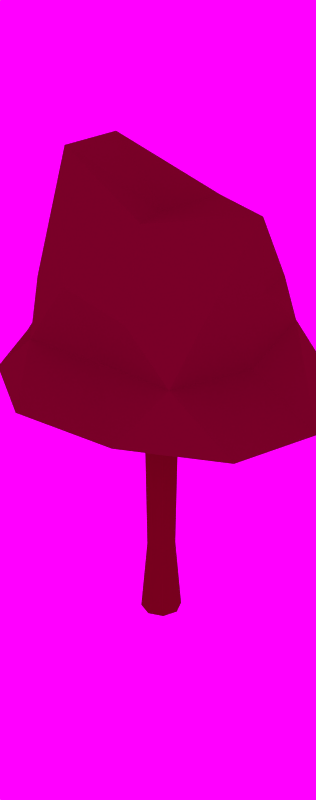 # Source: Oak.blend  (saved by Blender 2.75.0; exported with 4.5.12 LTS)
import bpy
from mathutils import Matrix  # noqa: F401  (used for matrix-valued properties, if any)

bpy.ops.wm.read_factory_settings(use_empty=True)
scene = bpy.context.scene
scene.name = 'Scene'

# ---- collections
col_collection_1 = bpy.data.collections.new('Collection 1'); scene.collection.children.link(col_collection_1)

# ---- images (referenced by path relative to the original .blend; pixels are not part of the script)
import os
ASSET_DIR = os.environ.get("B2B_ASSET_DIR", "")  # directory of the original .blend (textures are referenced by path, not embedded)
HERE = os.path.dirname(os.path.abspath(__file__))  # packed textures are extracted next to this script under _unpacked/

def load_image(name, relpath, width, height, colorspace="sRGB"):
    """Load a texture the original file referenced (path relative to the .blend, or extracted next to this script)."""
    p = next((c for c in (os.path.join(HERE, relpath), os.path.join(ASSET_DIR, relpath)) if relpath and os.path.exists(c)), "")
    if p:
        img = bpy.data.images.load(p, check_existing=True)
        img.name = name
    else:  # same state as the original file: an image datablock whose file is absent (Cycles renders it pink)
        img = bpy.data.images.new(name, width, height)
        img.source = "FILE"
        img.filepath = "//" + (relpath or name)
    img.colorspace_settings.name = colorspace
    return img
img_jpg = load_image('JPG', 'clear04_medium.jpg', 1024, 1024, 'sRGB')
img_exr = load_image('EXR', 'clear04_EXR.exr', 1024, 1024, 'Linear Rec.709')

# ---- materials (node trees are filled in below, after node groups)
mat_tree_001 = bpy.data.materials.new('tree.001')
mat_tree_001.alpha_threshold = 0.0
mat_tree_001.diffuse_color = (0.05613, 0.2668, 0.006097, 1.0)
mat_tree_001.roughness = 0.5
mat_trunk_001 = bpy.data.materials.new('trunk.001')
mat_trunk_001.alpha_threshold = 0.0
mat_trunk_001.diffuse_color = (0.1424, 0.06234, 0.008871, 1.0)
mat_trunk_001.roughness = 0.5

# ---- node groups
ng_rotate_z = bpy.data.node_groups.new('Rotate Z', 'ShaderNodeTree')
_s = ng_rotate_z.interface.new_socket(name='Vector', in_out='OUTPUT', socket_type='NodeSocketVector')
_s.min_value = 0.0
_s.max_value = 0.0
_s = ng_rotate_z.interface.new_socket(name='Vector', in_out='INPUT', socket_type='NodeSocketVector')
_s = ng_rotate_z.interface.new_socket(name='Angle', in_out='INPUT', socket_type='NodeSocketFloat')
_N = ng_rotate_z.nodes; _L = ng_rotate_z.links
n0 = _N.new('ShaderNodeMath'); n0.name = 'Add'; n0.location = (160, -70)
n0.hide = True
n1 = _N.new('ShaderNodeMath'); n1.name = 'Multiply 1'; n1.location = (0, 130)
n1.hide = True
n1.operation = 'MULTIPLY'
n2 = _N.new('ShaderNodeMath'); n2.name = 'Cosine'; n2.location = (-390, -70)
n2.hide = True
n2.operation = 'COSINE'
n3 = _N.new('NodeGroupOutput'); n3.name = 'Group Output'; n3.location = (580, 275)
n4 = _N.new('ShaderNodeMath'); n4.name = 'Multiply 2'; n4.location = (0, 50)
n4.hide = True
n4.operation = 'MULTIPLY'
n5 = _N.new('NodeGroupInput'); n5.name = 'Group Input'; n5.location = (-630, 195)
n6 = _N.new('ShaderNodeMath'); n6.name = 'Multiply 4'; n6.location = (0, -110)
n6.hide = True
n6.operation = 'MULTIPLY'
n7 = _N.new('ShaderNodeMath'); n7.name = 'Subtract'; n7.location = (160, 90)
n7.hide = True
n7.operation = 'SUBTRACT'
n8 = _N.new('ShaderNodeMath'); n8.name = 'Sine'; n8.location = (-390, 60)
n8.hide = True
n8.operation = 'SINE'
n9 = _N.new('ShaderNodeMath'); n9.name = 'Multiply 3'; n9.location = (0, -30)
n9.hide = True
n9.operation = 'MULTIPLY'
n10 = _N.new('ShaderNodeSeparateXYZ'); n10.name = 'Separate XYZ'; n10.location = (-390, 260)
n11 = _N.new('ShaderNodeCombineXYZ'); n11.name = 'Combine XYZ'; n11.location = (350, 280)
_L.new(n5.outputs[0], n10.inputs[0])
_L.new(n5.outputs[1], n8.inputs[0])
_L.new(n5.outputs[1], n2.inputs[0])
_L.new(n2.outputs[0], n1.inputs[0])
_L.new(n10.outputs[0], n1.inputs[1])
_L.new(n8.outputs[0], n4.inputs[0])
_L.new(n10.outputs[1], n4.inputs[1])
_L.new(n1.outputs[0], n7.inputs[0])
_L.new(n4.outputs[0], n7.inputs[1])
_L.new(n7.outputs[0], n11.inputs[0])
_L.new(n8.outputs[0], n9.inputs[0])
_L.new(n10.outputs[0], n9.inputs[1])
_L.new(n2.outputs[0], n6.inputs[0])
_L.new(n10.outputs[1], n6.inputs[1])
_L.new(n9.outputs[0], n0.inputs[0])
_L.new(n6.outputs[0], n0.inputs[1])
_L.new(n0.outputs[0], n11.inputs[1])
_L.new(n10.outputs[2], n11.inputs[2])
_L.new(n11.outputs[0], n3.inputs[0])
n3.is_active_output = True
ng_pro_lighting__skies = bpy.data.node_groups.new('Pro Lighting: Skies', 'ShaderNodeTree')
_s = ng_pro_lighting__skies.interface.new_socket(name='Shader', in_out='OUTPUT', socket_type='NodeSocketShader')
_s = ng_pro_lighting__skies.interface.new_socket(name='Rotation', in_out='INPUT', socket_type='NodeSocketFloat')
_s.subtype = 'ANGLE'
_s = ng_pro_lighting__skies.interface.new_socket(name='Sun', in_out='INPUT', socket_type='NodeSocketFloat')
_s = ng_pro_lighting__skies.interface.new_socket(name='Sky', in_out='INPUT', socket_type='NodeSocketFloat')
_N = ng_pro_lighting__skies.nodes; _L = ng_pro_lighting__skies.links
n0 = _N.new('ShaderNodeMath'); n0.name = 'Add'; n0.location = (50, -290)
n1 = _N.new('ShaderNodeTexEnvironment'); n1.name = 'Environment Texture 1'; n1.location = (-430, 100)
n1.width = 140
n1.image = img_jpg
n2 = _N.new('ShaderNodeLightPath'); n2.name = 'Light Path'; n2.location = (280, 400)
n3 = _N.new('NodeGroupOutput'); n3.name = 'Group Output'; n3.location = (760, 0)
n4 = _N.new('ShaderNodeTexCoord'); n4.name = 'Texture Coordinate'; n4.location = (-910, 100)
n5 = _N.new('ShaderNodeMath'); n5.name = 'Multiply'; n5.location = (-190, -290)
n5.operation = 'MULTIPLY'
n6 = _N.new('ShaderNodeBackground'); n6.name = 'Background 2'; n6.location = (280, -150)
n7 = _N.new('ShaderNodeTexEnvironment'); n7.name = 'Environment Texture 2'; n7.location = (-430, -150)
n7.width = 140
n7.image = img_exr
n8 = _N.new('NodeGroupInput'); n8.name = 'Group Input'; n8.location = (-910, -200)
n9 = _N.new('ShaderNodeMixShader'); n9.name = 'Mix'; n9.location = (520, 0)
n10 = _N.new('ShaderNodeGroup'); n10.name = 'Rotate Z'; n10.location = (-670, 0)
n10.node_tree = ng_rotate_z
n11 = _N.new('ShaderNodeBackground'); n11.name = 'Background 1'; n11.location = (280, 100)
_L.new(n8.outputs[0], n10.inputs[1])
_L.new(n8.outputs[1], n5.inputs[1])
_L.new(n8.outputs[2], n0.inputs[1])
_L.new(n4.outputs[0], n10.inputs[0])
_L.new(n10.outputs[0], n1.inputs[0])
_L.new(n10.outputs[0], n7.inputs[0])
_L.new(n1.outputs[0], n11.inputs[0])
_L.new(n7.outputs[0], n6.inputs[0])
_L.new(n7.outputs[0], n5.inputs[0])
_L.new(n5.outputs[0], n0.inputs[0])
_L.new(n0.outputs[0], n11.inputs[1])
_L.new(n0.outputs[0], n6.inputs[1])
_L.new(n2.outputs[0], n9.inputs[0])
_L.new(n11.outputs[0], n9.inputs[2])
_L.new(n6.outputs[0], n9.inputs[1])
_L.new(n9.outputs[0], n3.inputs[0])
n3.is_active_output = True

# ---- material node trees
mat_tree_001.use_nodes = True; mat_tree_001.node_tree.nodes.clear()
_N = mat_tree_001.node_tree.nodes; _L = mat_tree_001.node_tree.links
n0 = _N.new('ShaderNodeOutputMaterial'); n0.name = 'Material Output'; n0.location = (300, 300)
n1 = _N.new('ShaderNodeBsdfDiffuse'); n1.name = 'Diffuse BSDF'; n1.location = (10, 300)
n1.inputs[0].default_value = (0.1239, 0.3264, 0.01355, 1.0)
_L.new(n1.outputs[0], n0.inputs[0])
n0.is_active_output = True
mat_trunk_001.use_nodes = True; mat_trunk_001.node_tree.nodes.clear()
_N = mat_trunk_001.node_tree.nodes; _L = mat_trunk_001.node_tree.links
n0 = _N.new('ShaderNodeOutputMaterial'); n0.name = 'Material Output'; n0.location = (300, 300)
n1 = _N.new('ShaderNodeBsdfDiffuse'); n1.name = 'Diffuse BSDF'; n1.location = (10, 300)
n1.inputs[0].default_value = (0.1237, 0.04517, 0.008714, 1.0)
_L.new(n1.outputs[0], n0.inputs[0])
n0.is_active_output = True

# ---- world
world_world = bpy.data.worlds.new('World'); scene.world = world_world
world_world.use_nodes = True; world_world.node_tree.nodes.clear()
_N = world_world.node_tree.nodes; _L = world_world.node_tree.links
n0 = _N.new('ShaderNodeOutputWorld'); n0.name = 'World Output'; n0.location = (300, 300)
n1 = _N.new('ShaderNodeBackground'); n1.name = 'Background'; n1.location = (10, 300)
n1.inputs[0].default_value = (0.7231, 0.9734, 1.0, 1.0)
n2 = _N.new('ShaderNodeGroup'); n2.name = 'Pro Lighting: Skies'; n2.location = (10, 100)
n2.node_tree = ng_pro_lighting__skies
n2.inputs[0].default_value = 0.0
n2.inputs[1].default_value = 2.0
n2.inputs[2].default_value = 1.0
_L.new(n2.outputs[0], n0.inputs[0])
n0.is_active_output = True
world_world.color = (0.05088, 0.05088, 0.05088)
world_world.use_sun_shadow = False
world_world.sun_shadow_jitter_overblur = 0.0
world_world.cycles.sampling_method = 'MANUAL'
world_world.cycles.sample_map_resolution = 2048

# ---- meshes
me_icosphere_001 = bpy.data.meshes.new('Icosphere.001')
me_icosphere_001.from_pydata([(3.757e-10, 0.0, -0.07024), (1.33, -0.7639, -0.07308), (-0.5079, -1.236, -0.07308), (-1.644, -2.701e-09, -0.07308), (-0.5079, 1.236, -0.07308), (1.33, 0.7639, -0.07308), (0.3496, -0.8506, 0.4472), (-0.9152, -0.5257, 0.4472), (-0.9152, 0.5257, 0.4472), (0.3496, 0.8506, 0.4472), (1.01, 0.0, 0.5502), (3.757e-10, 0.0, 0.8171), (-0.2055, -0.5, -0.07121), (0.5379, -0.309, -0.2865), (0.4831, -1.176, -0.07234), (1.563, -2.701e-09, -0.07234), (0.5379, 0.309, -0.2865), (-0.6649, 0.0, -0.2865), (-1.265, -0.7266, -0.07234), (-0.2055, 0.5, -0.1318), (-1.265, 0.7266, -0.07234), (0.4831, 1.176, -0.07234), (1.006, -0.09628, 0.1883), (1.098, 0.3433, 0.3687), (3.757e-10, -0.7873, 0.1883), (0.7434, -0.809, 0.1883), (-0.9214, -0.09628, 0.1883), (-0.7434, -0.809, 0.1883), (-0.7434, 0.809, 0.1883), (-1.225, 0.3394, 0.4317), (0.7434, 0.6418, 0.1883), (-0.105, 0.869, 0.1883), (0.8704, -0.5, 0.5257), (-0.3325, -0.809, 0.5257), (-1.076, 0.0, 0.5257), (-0.3325, 0.809, 0.5257), (0.8704, 0.5, 0.5257), (0.2055, -0.5, 0.8507), (0.9745, 0.0, 0.9069), (-0.7532, -0.309, 1.094), (-0.7532, 0.309, 1.094), (0.2055, 0.5, 0.8507), (-7.796e-10, 0.1934, -1.496), (-1.677e-09, 0.1573, -0.007591), (0.1367, 0.1367, -1.496), (0.1112, 0.1112, -0.007591), (0.1934, -7.35e-09, -1.496), (0.1573, -5.282e-09, -0.007591), (0.1367, -0.1367, -1.496), (0.1112, -0.1112, -0.007591), (-1.768e-08, -0.1934, -1.496), (-1.543e-08, -0.1573, -0.007591), (-0.1367, -0.1367, -1.496), (-0.1112, -0.1112, -0.007591), (-0.1934, 3.408e-09, -1.496), (-0.1573, 3.467e-09, -0.007591), (-0.1367, 0.1367, -1.496), (-0.1112, 0.1112, -0.007591), (-2.509e-09, 0.1325, -1.077), (0.0937, 0.0937, -1.077), (0.1325, -4.298e-09, -1.077), (0.0937, -0.0937, -1.077), (-1.409e-08, -0.1325, -1.077), (-0.0937, -0.0937, -1.077), (-0.1325, 3.075e-09, -1.077), (-0.0937, 0.0937, -1.077)], [], [(0, 13, 12), (1, 13, 15), (0, 12, 17), (0, 17, 19), (0, 19, 16), (1, 15, 22), (2, 14, 24), (3, 18, 26), (4, 20, 28), (5, 21, 30), (1, 22, 25), (2, 24, 27), (3, 26, 29), (4, 28, 31), (5, 30, 23), (6, 32, 37), (7, 33, 39), (8, 34, 40), (9, 35, 41), (10, 36, 38), (38, 41, 11), (38, 36, 41), (36, 9, 41), (41, 40, 11), (41, 35, 40), (35, 8, 40), (40, 39, 11), (40, 34, 39), (34, 7, 39), (39, 37, 11), (39, 33, 37), (33, 6, 37), (37, 38, 11), (37, 32, 38), (32, 10, 38), (23, 36, 10), (23, 30, 36), (30, 9, 36), (31, 35, 9), (31, 28, 35), (28, 8, 35), (29, 34, 8), (29, 26, 34), (26, 7, 34), (27, 33, 7), (27, 24, 33), (24, 6, 33), (25, 32, 6), (25, 22, 32), (22, 10, 32), (30, 31, 9), (30, 21, 31), (21, 4, 31), (28, 29, 8), (28, 20, 29), (20, 3, 29), (26, 27, 7), (26, 18, 27), (18, 2, 27), (24, 25, 6), (24, 14, 25), (14, 1, 25), (22, 23, 10), (22, 15, 23), (15, 5, 23), (16, 21, 5), (16, 19, 21), (19, 4, 21), (19, 20, 4), (19, 17, 20), (17, 3, 20), (17, 18, 3), (17, 12, 18), (12, 2, 18), (15, 16, 5), (15, 13, 16), (13, 0, 16), (12, 14, 2), (12, 13, 14), (13, 1, 14), (58, 43, 45, 59), (59, 45, 47, 60), (60, 47, 49, 61), (61, 49, 51, 62), (62, 51, 53, 63), (63, 53, 55, 64), (45, 43, 57, 55, 53, 51, 49, 47), (65, 57, 43, 58), (64, 55, 57, 65), (42, 44, 46, 48, 50, 52, 54, 56), (54, 64, 65, 56), (56, 65, 58, 42), (52, 63, 64, 54), (50, 62, 63, 52), (48, 61, 62, 50), (46, 60, 61, 48), (44, 59, 60, 46), (42, 58, 59, 44)])
me_icosphere_001.polygons.foreach_set('material_index', [0, 0, 0, 0, 0, 0, 0, 0, 0, 0, 0, 0, 0, 0, 0, 0, 0, 0, 0, 0, 0, 0, 0, 0, 0, 0, 0, 0, 0, 0, 0, 0, 0, 0, 0, 0, 0, 0, 0, 0, 0, 0, 0, 0, 0, 0, 0, 0, 0, 0, 0, 0, 0, 0, 0, 0, 0, 0, 0, 0, 0, 0, 0, 0, 0, 0, 0, 0, 0, 0, 0, 0, 0, 0, 0, 0, 0, 0, 0, 0, 1, 1, 1, 1, 1, 1, 1, 1, 1, 1, 1, 1, 1, 1, 1, 1, 1, 1])
me_icosphere_001.materials.append(mat_tree_001)
me_icosphere_001.materials.append(mat_trunk_001)
me_icosphere_001.use_remesh_preserve_volume = False
me_icosphere_001.use_remesh_preserve_attributes = False
me_icosphere_001.use_mirror_vertex_groups = False
me_icosphere_001.update()
arm_armature_000 = bpy.data.armatures.new('Armature.000')  # bones are not reproduced
arm_armature_006 = bpy.data.armatures.new('Armature.006')  # bones are not reproduced

# ---- objects
ob_icosphere_001 = bpy.data.objects.new('Icosphere.001', me_icosphere_001)
ob_armature_002 = bpy.data.objects.new('Armature.002', arm_armature_000)
ob_armature_001 = bpy.data.objects.new('Armature.001', arm_armature_006)

# ---- transforms, parenting, visibility, modifiers, constraints
ob_icosphere_001.location = (0.0, 0.0, 0.0)
ob_icosphere_001.scale = (0.6801, 0.6801, 1.141)
ob_icosphere_001.lineart.crease_threshold = 0.0
ob_armature_002.location = (-3.153, -0.5051, 2.541)
ob_armature_002.rotation_euler = (-1.269, 0.0192, -0.8598)
ob_armature_002.scale = (0.4477, 0.4477, 0.4477)
ob_armature_002.hide_viewport = True
ob_armature_002.show_in_front = True
ob_armature_002.lineart.crease_threshold = 0.0
ob_armature_001.location = (0.001162, -1.058, 3.714)
ob_armature_001.rotation_euler = (-1.274, -2.123e-16, 1.57e-16)
ob_armature_001.hide_viewport = True
ob_armature_001.show_in_front = True
ob_armature_001.lineart.crease_threshold = 0.0

# ---- collection membership
col_collection_1.objects.link(ob_icosphere_001)
col_collection_1.objects.link(ob_armature_002)
col_collection_1.objects.link(ob_armature_001)

# ---- scene / render settings (as saved in the file)
scene.frame_start = 1; scene.frame_end = 250; scene.frame_set(1)
scene.render.engine = 'CYCLES'
scene.render.image_settings.color_mode = 'RGB'
scene.render.image_settings.color_depth = '16'
scene.render.image_settings.quality = 100
scene.render.resolution_x = 9000
scene.render.resolution_y = 22800
scene.render.dither_intensity = 0.0
scene.render.film_transparent = True
scene.render.use_border = True
scene.cycles.use_denoising = False
scene.cycles.samples = 200
scene.cycles.sampling_pattern = 'TABULATED_SOBOL'
scene.cycles.light_sampling_threshold = 0.0
scene.cycles.use_adaptive_sampling = False
scene.cycles.use_light_tree = False
scene.cycles.blur_glossy = 0.0
scene.cycles.pixel_filter_type = 'GAUSSIAN'
scene.cycles.sample_clamp_indirect = 5.0
scene.view_settings.view_transform = 'Standard'
bpy.context.view_layer.update()

# ---- added for rendering (the .blend has no active camera): camera
cam_auto = bpy.data.cameras.new('AutoCamera')
cam_auto.lens = 50.0
cam_auto.sensor_width = 36.0
cam_auto.clip_end = 1000.0
ob_auto_camera = bpy.data.objects.new('AutoCamera', cam_auto)
scene.collection.objects.link(ob_auto_camera)
ob_auto_camera.location = (3.71017, -4.48504, 2.76064)
ob_auto_camera.rotation_euler = (1.09748, -7.21219e-08, 0.694738)
scene.camera = ob_auto_camera
bpy.context.view_layer.update()
